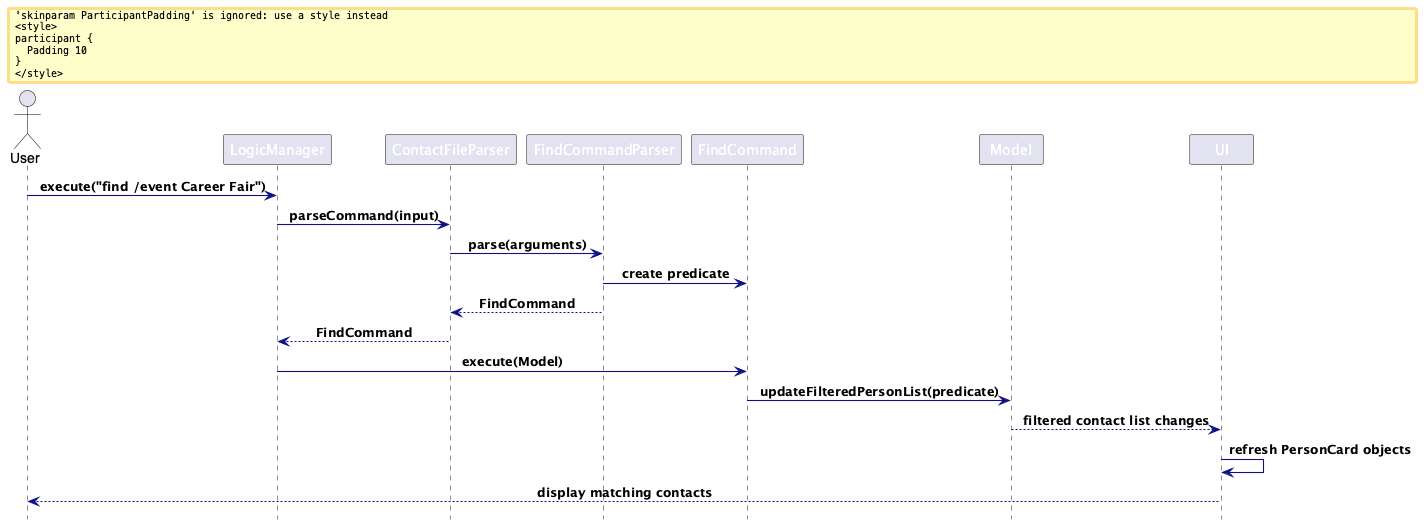

The diagram above was rendered by PlantUML. Its source (embedded in the PNG):
@startuml
!include style.puml
skinparam arrowThickness 1.1
skinparam arrowColor LOGIC_COLOR_T4

actor User
participant LogicManager
participant ContactFileParser
participant FindCommandParser
participant FindCommand
participant Model
participant UI

User -> LogicManager: execute("find /event Career Fair")
LogicManager -> ContactFileParser: parseCommand(input)
ContactFileParser -> FindCommandParser: parse(arguments)
FindCommandParser -> FindCommand: create predicate
FindCommandParser --> ContactFileParser: FindCommand
ContactFileParser --> LogicManager: FindCommand
LogicManager -> FindCommand: execute(Model)
FindCommand -> Model: updateFilteredPersonList(predicate)
Model --> UI: filtered contact list changes
UI -> UI: refresh PersonCard objects
UI --> User: display matching contacts

@enduml